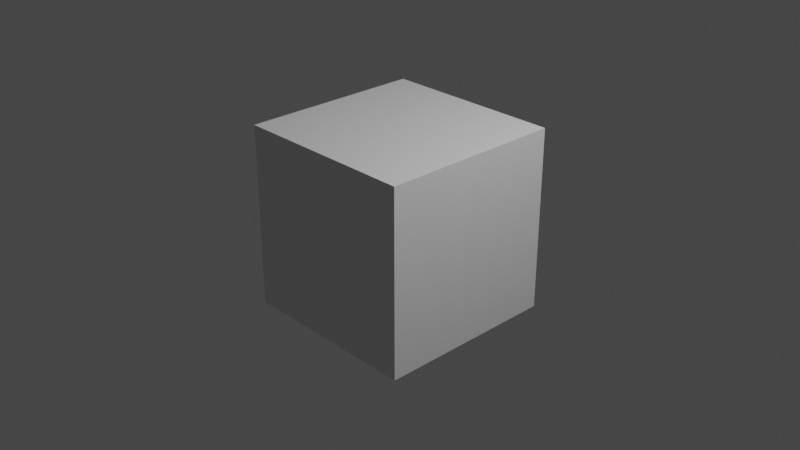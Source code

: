 # Source: arm_ball.blend  (saved by Blender 4.5.91; exported with 4.5.12 LTS)
import bpy
from mathutils import Matrix  # noqa: F401  (used for matrix-valued properties, if any)

bpy.ops.wm.read_factory_settings(use_empty=True)
scene = bpy.context.scene
scene.name = 'Scene'

# ---- collections
col_collection = bpy.data.collections.new('Collection'); scene.collection.children.link(col_collection)

# ---- materials (node trees are filled in below, after node groups)
mat_material = bpy.data.materials.new('Material')
mat_material.alpha_threshold = 0.0
mat_material.use_transparent_shadow = False
mat_material.roughness = 0.5
mat_material.line_color = (0.0, 0.0, 0.0, 1.0)

# ---- material node trees
mat_material.use_nodes = True; mat_material.node_tree.nodes.clear()
_N = mat_material.node_tree.nodes; _L = mat_material.node_tree.links
n0 = _N.new('ShaderNodeOutputMaterial'); n0.name = 'Material Output'; n0.location = (300, 300)
n1 = _N.new('ShaderNodeBsdfPrincipled'); n1.name = 'Principled BSDF'; n1.location = (10, 300)
n1.distribution = 'GGX'
n1.subsurface_method = 'RANDOM_WALK_SKIN'
n1.inputs[3].default_value = 1.45
n1.inputs[27].default_value = (0.0, 0.0, 0.0, 1.0)
n1.inputs[28].default_value = 1.0
_L.new(n1.outputs[0], n0.inputs[0])
n0.is_active_output = True

# ---- world
world_world = bpy.data.worlds.new('World'); scene.world = world_world
world_world.use_nodes = True; world_world.node_tree.nodes.clear()
_N = world_world.node_tree.nodes; _L = world_world.node_tree.links
n0 = _N.new('ShaderNodeOutputWorld'); n0.name = 'World Output'; n0.location = (300, 300)
n1 = _N.new('ShaderNodeBackground'); n1.name = 'Background'; n1.location = (10, 300)
n1.inputs[0].default_value = (0.05088, 0.05088, 0.05088, 1.0)
_L.new(n1.outputs[0], n0.inputs[0])
n0.is_active_output = True
world_world.color = (0.05088, 0.05088, 0.05088)
world_world.use_sun_shadow = False
world_world.sun_shadow_jitter_overblur = 0.0

# ---- cameras
cam_camera = bpy.data.cameras.new('Camera')
cam_camera.clip_end = 100.0
cam_camera.ortho_scale = 7.314

# ---- lights
light_light = bpy.data.lights.new('Light', 'POINT')
light_light.transmission_factor = 0.0
light_light.energy = 1000.0
light_light.shadow_soft_size = 0.1
light_light.shadow_maximum_resolution = 0.006
light_light.use_absolute_resolution = True

# ---- meshes
me_cube = bpy.data.meshes.new('Cube')
me_cube.from_pydata([(1.0, 1.0, 1.0), (1.0, 1.0, -1.0), (1.0, -1.0, 1.0), (1.0, -1.0, -1.0), (-1.0, 1.0, 1.0), (-1.0, 1.0, -1.0), (-1.0, -1.0, 1.0), (-1.0, -1.0, -1.0)], [], [(0, 4, 6, 2), (3, 2, 6, 7), (7, 6, 4, 5), (5, 1, 3, 7), (1, 0, 2, 3), (5, 4, 0, 1)])
_uv = me_cube.uv_layers.new(name='UVMap')
_uv.uv.foreach_set('vector', [0.625, 0.5, 0.875, 0.5, 0.875, 0.75, 0.625, 0.75, 0.375, 0.75, 0.625, 0.75, 0.625, 1.0, 0.375, 1.0, 0.375, 0.0, 0.625, 0.0, 0.625, 0.25, 0.375, 0.25, 0.125, 0.5, 0.375, 0.5, 0.375, 0.75, 0.125, 0.75, 0.375, 0.5, 0.625, 0.5, 0.625, 0.75, 0.375, 0.75, 0.375, 0.25, 0.625, 0.25, 0.625, 0.5, 0.375, 0.5])
me_cube.materials.append(mat_material)
me_cube.use_mirror_vertex_groups = False
me_cube.update()

# ---- objects
ob_cube = bpy.data.objects.new('Cube', me_cube)
ob_light = bpy.data.objects.new('Light', light_light)
ob_camera = bpy.data.objects.new('Camera', cam_camera)

# ---- transforms, parenting, visibility, modifiers, constraints
ob_cube.location = (0.0, 0.0, 0.0)
ob_cube.lock_rotations_4d = False
ob_cube.empty_display_type = 'ARROWS'
ob_cube.lineart.crease_threshold = 0.0
ob_light.location = (4.076, 1.005, 5.904)
ob_light.rotation_euler = (0.6503, 0.05522, 1.866)
ob_light.lock_rotations_4d = False
ob_light.empty_display_type = 'ARROWS'
ob_light.color = (0.0, 0.0, 0.0, 0.0)
ob_light.lineart.crease_threshold = 0.0
ob_camera.location = (7.359, -6.926, 4.958)
ob_camera.rotation_euler = (1.109, 0.0, 0.8149)
ob_camera.lock_rotations_4d = False
ob_camera.empty_display_type = 'ARROWS'
ob_camera.color = (0.0, 0.0, 0.0, 0.0)
ob_camera.display_type = 'WIRE'
ob_camera.lineart.crease_threshold = 0.0

# ---- collection membership
col_collection.objects.link(ob_cube)
col_collection.objects.link(ob_light)
col_collection.objects.link(ob_camera)

# ---- scene / render settings (as saved in the file)
scene.camera = ob_camera
scene.frame_start = 1; scene.frame_end = 250; scene.frame_set(1)
scene.render.engine = 'BLENDER_EEVEE_NEXT'
scene.render.resolution_x = 1024
scene.render.resolution_y = 576
scene.view_settings.view_transform = 'Filmic'
bpy.context.view_layer.update()
